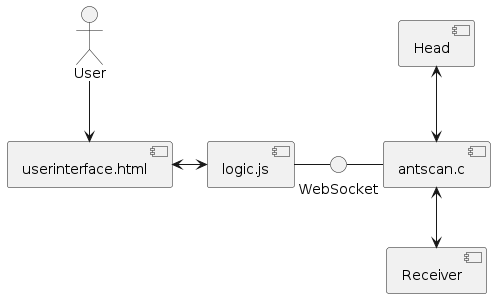

The diagram above was rendered by PlantUML. Its source (embedded in the PNG):
@startuml Komponentendiagramm

[antscan.c] as C
[userinterface.html] as HTML
[logic.js] as JS
[Head] as SK
[Receiver] as ME
interface "WebSocket" as WS
actor "User" as user

HTML <-> JS
JS - WS
WS - C
user -down-> HTML
C <-down-> ME
C <-up-> SK


@enduml